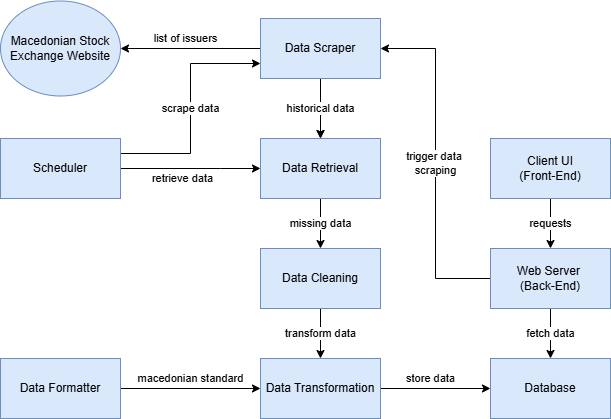

The diagram above was exported from draw.io. Its source (the exported page's mxGraphModel, read from the mxfile embedded in the PNG):
<mxGraphModel dx="1877" dy="565" grid="1" gridSize="10" guides="1" tooltips="1" connect="1" arrows="1" fold="1" page="1" pageScale="1" pageWidth="827" pageHeight="1169" math="0" shadow="0">
  <root>
    <mxCell id="0" />
    <mxCell id="1" parent="0" />
    <mxCell id="1tndxGsCMZy3jlD4ibtm-10" style="edgeStyle=orthogonalEdgeStyle;rounded=0;orthogonalLoop=1;jettySize=auto;html=1;exitX=0.5;exitY=1;exitDx=0;exitDy=0;entryX=0.5;entryY=0;entryDx=0;entryDy=0;" edge="1" parent="1" source="1tndxGsCMZy3jlD4ibtm-1" target="1tndxGsCMZy3jlD4ibtm-2">
      <mxGeometry relative="1" as="geometry" />
    </mxCell>
    <mxCell id="1tndxGsCMZy3jlD4ibtm-22" value="list of issuers" style="edgeStyle=orthogonalEdgeStyle;rounded=0;orthogonalLoop=1;jettySize=auto;html=1;exitX=0;exitY=0.5;exitDx=0;exitDy=0;entryX=1;entryY=0.5;entryDx=0;entryDy=0;" edge="1" parent="1" source="1tndxGsCMZy3jlD4ibtm-1" target="1tndxGsCMZy3jlD4ibtm-18">
      <mxGeometry x="0.0769" y="-10" relative="1" as="geometry">
        <mxPoint as="offset" />
      </mxGeometry>
    </mxCell>
    <mxCell id="1tndxGsCMZy3jlD4ibtm-29" value="historical data" style="edgeStyle=orthogonalEdgeStyle;rounded=0;orthogonalLoop=1;jettySize=auto;html=1;" edge="1" parent="1" source="1tndxGsCMZy3jlD4ibtm-1" target="1tndxGsCMZy3jlD4ibtm-2">
      <mxGeometry relative="1" as="geometry" />
    </mxCell>
    <mxCell id="1tndxGsCMZy3jlD4ibtm-1" value="Data Scraper" style="rounded=0;whiteSpace=wrap;html=1;fillColor=#dae8fc;strokeColor=#6c8ebf;" vertex="1" parent="1">
      <mxGeometry x="230" y="80" width="120" height="60" as="geometry" />
    </mxCell>
    <mxCell id="1tndxGsCMZy3jlD4ibtm-11" value="missing data" style="edgeStyle=orthogonalEdgeStyle;rounded=0;orthogonalLoop=1;jettySize=auto;html=1;exitX=0.5;exitY=1;exitDx=0;exitDy=0;entryX=0.5;entryY=0;entryDx=0;entryDy=0;" edge="1" parent="1" source="1tndxGsCMZy3jlD4ibtm-2" target="1tndxGsCMZy3jlD4ibtm-3">
      <mxGeometry relative="1" as="geometry" />
    </mxCell>
    <mxCell id="1tndxGsCMZy3jlD4ibtm-2" value="Data Retrieval" style="rounded=0;whiteSpace=wrap;html=1;fillColor=#dae8fc;strokeColor=#6c8ebf;" vertex="1" parent="1">
      <mxGeometry x="230" y="200" width="120" height="60" as="geometry" />
    </mxCell>
    <mxCell id="1tndxGsCMZy3jlD4ibtm-12" value="transform data" style="edgeStyle=orthogonalEdgeStyle;rounded=0;orthogonalLoop=1;jettySize=auto;html=1;exitX=0.5;exitY=1;exitDx=0;exitDy=0;entryX=0.5;entryY=0;entryDx=0;entryDy=0;" edge="1" parent="1" source="1tndxGsCMZy3jlD4ibtm-3" target="1tndxGsCMZy3jlD4ibtm-4">
      <mxGeometry relative="1" as="geometry" />
    </mxCell>
    <mxCell id="1tndxGsCMZy3jlD4ibtm-3" value="Data Cleaning" style="rounded=0;whiteSpace=wrap;html=1;fillColor=#dae8fc;strokeColor=#6c8ebf;" vertex="1" parent="1">
      <mxGeometry x="230" y="310" width="120" height="60" as="geometry" />
    </mxCell>
    <mxCell id="1tndxGsCMZy3jlD4ibtm-13" value="store data" style="edgeStyle=orthogonalEdgeStyle;rounded=0;orthogonalLoop=1;jettySize=auto;html=1;exitX=1;exitY=0.5;exitDx=0;exitDy=0;" edge="1" parent="1" source="1tndxGsCMZy3jlD4ibtm-4" target="1tndxGsCMZy3jlD4ibtm-5">
      <mxGeometry x="-0.0909" y="10" relative="1" as="geometry">
        <mxPoint as="offset" />
      </mxGeometry>
    </mxCell>
    <mxCell id="1tndxGsCMZy3jlD4ibtm-4" value="Data Transformation" style="rounded=0;whiteSpace=wrap;html=1;fillColor=#dae8fc;strokeColor=#6c8ebf;" vertex="1" parent="1">
      <mxGeometry x="230" y="420" width="120" height="60" as="geometry" />
    </mxCell>
    <mxCell id="1tndxGsCMZy3jlD4ibtm-5" value="Database" style="rounded=0;whiteSpace=wrap;html=1;fillColor=#dae8fc;strokeColor=#6c8ebf;" vertex="1" parent="1">
      <mxGeometry x="460" y="420" width="120" height="60" as="geometry" />
    </mxCell>
    <mxCell id="1tndxGsCMZy3jlD4ibtm-16" value="macedonian standard" style="edgeStyle=orthogonalEdgeStyle;rounded=0;orthogonalLoop=1;jettySize=auto;html=1;exitX=1;exitY=0.5;exitDx=0;exitDy=0;entryX=0;entryY=0.5;entryDx=0;entryDy=0;" edge="1" parent="1" source="1tndxGsCMZy3jlD4ibtm-7" target="1tndxGsCMZy3jlD4ibtm-4">
      <mxGeometry y="10" relative="1" as="geometry">
        <mxPoint as="offset" />
      </mxGeometry>
    </mxCell>
    <mxCell id="1tndxGsCMZy3jlD4ibtm-7" value="Data Formatter" style="rounded=0;whiteSpace=wrap;html=1;fillColor=#dae8fc;strokeColor=#6c8ebf;" vertex="1" parent="1">
      <mxGeometry x="-30" y="420" width="120" height="60" as="geometry" />
    </mxCell>
    <mxCell id="1tndxGsCMZy3jlD4ibtm-18" value="&lt;div&gt;Macedonian Stock Exchange Website&lt;/div&gt;" style="ellipse;whiteSpace=wrap;html=1;fillColor=#dae8fc;strokeColor=#6c8ebf;" vertex="1" parent="1">
      <mxGeometry x="-30" y="62.5" width="120" height="95" as="geometry" />
    </mxCell>
    <mxCell id="1tndxGsCMZy3jlD4ibtm-23" value="fetch data" style="edgeStyle=orthogonalEdgeStyle;rounded=0;orthogonalLoop=1;jettySize=auto;html=1;exitX=0.5;exitY=1;exitDx=0;exitDy=0;entryX=0.5;entryY=0;entryDx=0;entryDy=0;" edge="1" parent="1" source="1tndxGsCMZy3jlD4ibtm-19" target="1tndxGsCMZy3jlD4ibtm-5">
      <mxGeometry relative="1" as="geometry" />
    </mxCell>
    <mxCell id="1tndxGsCMZy3jlD4ibtm-27" value="trigger data&amp;nbsp;&lt;div&gt;scraping&lt;/div&gt;" style="edgeStyle=orthogonalEdgeStyle;rounded=0;orthogonalLoop=1;jettySize=auto;html=1;exitX=0;exitY=0.5;exitDx=0;exitDy=0;entryX=1;entryY=0.5;entryDx=0;entryDy=0;" edge="1" parent="1" source="1tndxGsCMZy3jlD4ibtm-19" target="1tndxGsCMZy3jlD4ibtm-1">
      <mxGeometry relative="1" as="geometry" />
    </mxCell>
    <mxCell id="1tndxGsCMZy3jlD4ibtm-19" value="Web Server&amp;nbsp;&lt;div&gt;(Back-End)&lt;/div&gt;" style="rounded=0;whiteSpace=wrap;html=1;fillColor=#dae8fc;strokeColor=#6c8ebf;" vertex="1" parent="1">
      <mxGeometry x="460" y="310" width="120" height="60" as="geometry" />
    </mxCell>
    <mxCell id="1tndxGsCMZy3jlD4ibtm-21" value="requests" style="edgeStyle=orthogonalEdgeStyle;rounded=0;orthogonalLoop=1;jettySize=auto;html=1;exitX=0.5;exitY=1;exitDx=0;exitDy=0;entryX=0.5;entryY=0;entryDx=0;entryDy=0;" edge="1" parent="1" source="1tndxGsCMZy3jlD4ibtm-20" target="1tndxGsCMZy3jlD4ibtm-19">
      <mxGeometry relative="1" as="geometry" />
    </mxCell>
    <mxCell id="1tndxGsCMZy3jlD4ibtm-20" value="Client UI&lt;br&gt;(Front-End)" style="rounded=0;whiteSpace=wrap;html=1;fillColor=#dae8fc;strokeColor=#6c8ebf;" vertex="1" parent="1">
      <mxGeometry x="460" y="200" width="120" height="60" as="geometry" />
    </mxCell>
    <mxCell id="1tndxGsCMZy3jlD4ibtm-25" value="scrape data" style="edgeStyle=orthogonalEdgeStyle;rounded=0;orthogonalLoop=1;jettySize=auto;html=1;exitX=1;exitY=0.25;exitDx=0;exitDy=0;entryX=0;entryY=0.75;entryDx=0;entryDy=0;" edge="1" parent="1" source="1tndxGsCMZy3jlD4ibtm-24" target="1tndxGsCMZy3jlD4ibtm-1">
      <mxGeometry relative="1" as="geometry" />
    </mxCell>
    <mxCell id="1tndxGsCMZy3jlD4ibtm-26" value="retrieve data" style="edgeStyle=orthogonalEdgeStyle;rounded=0;orthogonalLoop=1;jettySize=auto;html=1;exitX=1;exitY=0.5;exitDx=0;exitDy=0;entryX=0;entryY=0.5;entryDx=0;entryDy=0;" edge="1" parent="1" source="1tndxGsCMZy3jlD4ibtm-24" target="1tndxGsCMZy3jlD4ibtm-2">
      <mxGeometry x="-0.1111" y="-10" relative="1" as="geometry">
        <Array as="points">
          <mxPoint x="190" y="230" />
          <mxPoint x="190" y="230" />
        </Array>
        <mxPoint as="offset" />
      </mxGeometry>
    </mxCell>
    <mxCell id="1tndxGsCMZy3jlD4ibtm-24" value="Scheduler" style="rounded=0;whiteSpace=wrap;html=1;fillColor=#dae8fc;strokeColor=#6c8ebf;" vertex="1" parent="1">
      <mxGeometry x="-30" y="200" width="120" height="60" as="geometry" />
    </mxCell>
  </root>
</mxGraphModel>